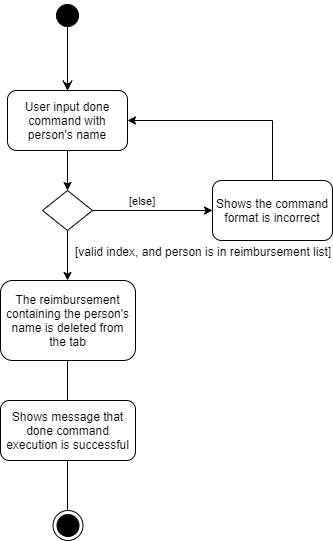

The diagram above was exported from draw.io. Its source (the exported page's mxGraphModel, read from the mxfile embedded in the PNG):
<mxGraphModel dx="768" dy="415" grid="1" gridSize="10" guides="1" tooltips="1" connect="1" arrows="1" fold="1" page="1" pageScale="1" pageWidth="1169" pageHeight="826" background="#ffffff" math="0" shadow="0">
  <root>
    <mxCell id="0" />
    <mxCell id="1" parent="0" />
    <mxCell id="A1LlwKQLjeDBsExXaAiI-43" style="edgeStyle=orthogonalEdgeStyle;rounded=0;orthogonalLoop=1;jettySize=auto;html=1;strokeColor=#000000;" parent="1" source="A1LlwKQLjeDBsExXaAiI-41" edge="1">
      <mxGeometry relative="1" as="geometry">
        <mxPoint x="325" y="130" as="targetPoint" />
      </mxGeometry>
    </mxCell>
    <mxCell id="A1LlwKQLjeDBsExXaAiI-41" value="" style="ellipse;html=1;shape=startState;fillColor=#000000;strokeColor=#000000;" parent="1" vertex="1">
      <mxGeometry x="310" y="40" width="30" height="30" as="geometry" />
    </mxCell>
    <mxCell id="A1LlwKQLjeDBsExXaAiI-42" value="" style="edgeStyle=orthogonalEdgeStyle;html=1;verticalAlign=bottom;endArrow=open;endSize=8;strokeColor=#000000;" parent="1" edge="1">
      <mxGeometry relative="1" as="geometry">
        <mxPoint x="325" y="130" as="targetPoint" />
        <mxPoint x="325" y="50" as="sourcePoint" />
        <Array as="points" />
      </mxGeometry>
    </mxCell>
    <mxCell id="A1LlwKQLjeDBsExXaAiI-46" style="edgeStyle=orthogonalEdgeStyle;rounded=0;orthogonalLoop=1;jettySize=auto;html=1;entryX=0.5;entryY=0;entryDx=0;entryDy=0;strokeColor=#000000;" parent="1" source="A1LlwKQLjeDBsExXaAiI-44" target="A1LlwKQLjeDBsExXaAiI-45" edge="1">
      <mxGeometry relative="1" as="geometry" />
    </mxCell>
    <mxCell id="A1LlwKQLjeDBsExXaAiI-44" value="User input done command with person's name" style="rounded=1;whiteSpace=wrap;html=1;strokeColor=#000000;" parent="1" vertex="1">
      <mxGeometry x="265" y="130" width="120" height="60" as="geometry" />
    </mxCell>
    <mxCell id="A1LlwKQLjeDBsExXaAiI-48" value="[else]" style="edgeStyle=orthogonalEdgeStyle;rounded=0;orthogonalLoop=1;jettySize=auto;html=1;entryX=0;entryY=0.5;entryDx=0;entryDy=0;strokeColor=#000000;" parent="1" source="A1LlwKQLjeDBsExXaAiI-45" target="A1LlwKQLjeDBsExXaAiI-47" edge="1">
      <mxGeometry x="-0.1667" y="10" relative="1" as="geometry">
        <mxPoint as="offset" />
      </mxGeometry>
    </mxCell>
    <mxCell id="A1LlwKQLjeDBsExXaAiI-51" style="edgeStyle=orthogonalEdgeStyle;rounded=0;orthogonalLoop=1;jettySize=auto;html=1;strokeColor=#000000;" parent="1" source="A1LlwKQLjeDBsExXaAiI-45" edge="1">
      <mxGeometry relative="1" as="geometry">
        <mxPoint x="325" y="320" as="targetPoint" />
      </mxGeometry>
    </mxCell>
    <mxCell id="A1LlwKQLjeDBsExXaAiI-55" value="[valid index, and person is in reimbursement list]" style="text;html=1;resizable=0;points=[];align=center;verticalAlign=middle;labelBackgroundColor=#ffffff;" parent="A1LlwKQLjeDBsExXaAiI-51" vertex="1" connectable="0">
      <mxGeometry x="-0.6" y="-2" relative="1" as="geometry">
        <mxPoint x="137" y="10" as="offset" />
      </mxGeometry>
    </mxCell>
    <mxCell id="A1LlwKQLjeDBsExXaAiI-45" value="" style="rhombus;whiteSpace=wrap;html=1;strokeColor=#000000;" parent="1" vertex="1">
      <mxGeometry x="300" y="230" width="50" height="40" as="geometry" />
    </mxCell>
    <mxCell id="A1LlwKQLjeDBsExXaAiI-53" style="edgeStyle=orthogonalEdgeStyle;rounded=0;orthogonalLoop=1;jettySize=auto;html=1;strokeColor=#000000;endArrow=none;endFill=0;" parent="1" source="A1LlwKQLjeDBsExXaAiI-47" edge="1">
      <mxGeometry relative="1" as="geometry">
        <mxPoint x="530" y="160" as="targetPoint" />
      </mxGeometry>
    </mxCell>
    <mxCell id="A1LlwKQLjeDBsExXaAiI-47" value="Shows the command format is incorrect" style="rounded=1;whiteSpace=wrap;html=1;strokeColor=#000000;" parent="1" vertex="1">
      <mxGeometry x="470" y="220" width="120" height="60" as="geometry" />
    </mxCell>
    <mxCell id="A1LlwKQLjeDBsExXaAiI-52" value="Deletes the item from the sales list in the model" style="rounded=1;whiteSpace=wrap;html=1;strokeColor=#000000;" parent="1" vertex="1">
      <mxGeometry x="265" y="320" width="120" height="60" as="geometry" />
    </mxCell>
    <mxCell id="A1LlwKQLjeDBsExXaAiI-56" style="edgeStyle=orthogonalEdgeStyle;rounded=0;orthogonalLoop=1;jettySize=auto;html=1;endArrow=none;endFill=0;strokeColor=#000000;" parent="1" source="A1LlwKQLjeDBsExXaAiI-49" edge="1">
      <mxGeometry relative="1" as="geometry">
        <mxPoint x="325" y="550" as="targetPoint" />
        <Array as="points">
          <mxPoint x="325" y="410" />
          <mxPoint x="325" y="410" />
        </Array>
      </mxGeometry>
    </mxCell>
    <mxCell id="A1LlwKQLjeDBsExXaAiI-49" value="The reimbursement containing the person's name is deleted from the tab" style="rounded=1;whiteSpace=wrap;html=1;strokeColor=#000000;" parent="1" vertex="1">
      <mxGeometry x="258" y="320" width="135" height="80" as="geometry" />
    </mxCell>
    <mxCell id="A1LlwKQLjeDBsExXaAiI-54" value="" style="endArrow=classic;html=1;strokeColor=#000000;entryX=1;entryY=0.5;entryDx=0;entryDy=0;" parent="1" target="A1LlwKQLjeDBsExXaAiI-44" edge="1">
      <mxGeometry width="50" height="50" relative="1" as="geometry">
        <mxPoint x="530" y="160" as="sourcePoint" />
        <mxPoint x="580" y="110" as="targetPoint" />
      </mxGeometry>
    </mxCell>
    <mxCell id="A1LlwKQLjeDBsExXaAiI-58" value="Shows message that done command execution is successful" style="rounded=1;whiteSpace=wrap;html=1;strokeColor=#000000;" parent="1" vertex="1">
      <mxGeometry x="258" y="440" width="135" height="60" as="geometry" />
    </mxCell>
    <mxCell id="A1LlwKQLjeDBsExXaAiI-60" value="" style="ellipse;html=1;shape=endState;fillColor=#000000;strokeColor=#000000;" parent="1" vertex="1">
      <mxGeometry x="310.5" y="550" width="30" height="30" as="geometry" />
    </mxCell>
  </root>
</mxGraphModel>